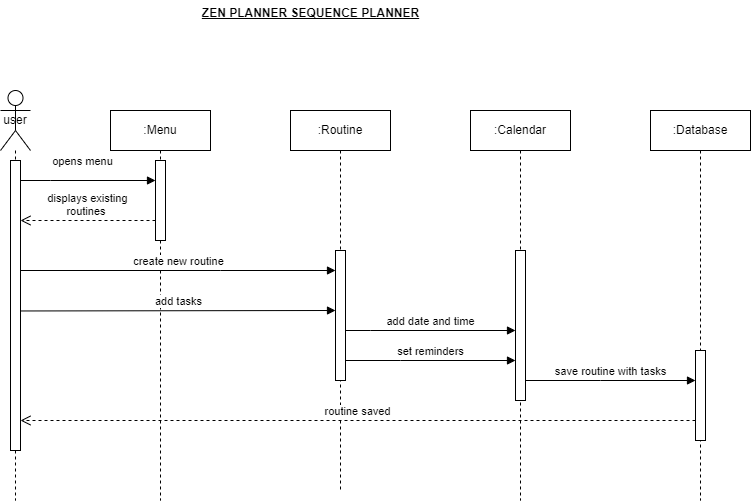

The diagram above was exported from draw.io. Its source (the exported page's mxGraphModel, read from the mxfile embedded in the PNG):
<mxGraphModel dx="780" dy="504" grid="1" gridSize="10" guides="1" tooltips="1" connect="1" arrows="1" fold="1" page="1" pageScale="1" pageWidth="850" pageHeight="1100" math="0" shadow="0">
  <root>
    <mxCell id="0" />
    <mxCell id="1" parent="0" />
    <mxCell id="MYZik05F30gCBrRcCNlM-2" value="ZEN PLANNER SEQUENCE PLANNER" style="text;align=center;fontStyle=5;verticalAlign=middle;spacingLeft=3;spacingRight=3;strokeColor=none;rotatable=0;points=[[0,0.5],[1,0.5]];portConstraint=eastwest;html=1;" parent="1" vertex="1">
      <mxGeometry x="310" y="10" width="180" height="26" as="geometry" />
    </mxCell>
    <mxCell id="MYZik05F30gCBrRcCNlM-3" value=":Menu" style="shape=umlLifeline;perimeter=lifelinePerimeter;whiteSpace=wrap;html=1;container=1;dropTarget=0;collapsible=0;recursiveResize=0;outlineConnect=0;portConstraint=eastwest;newEdgeStyle={&quot;edgeStyle&quot;:&quot;elbowEdgeStyle&quot;,&quot;elbow&quot;:&quot;vertical&quot;,&quot;curved&quot;:0,&quot;rounded&quot;:0};" parent="1" vertex="1">
      <mxGeometry x="200" y="120" width="100" height="390" as="geometry" />
    </mxCell>
    <mxCell id="MYZik05F30gCBrRcCNlM-12" value="" style="html=1;points=[];perimeter=orthogonalPerimeter;outlineConnect=0;targetShapes=umlLifeline;portConstraint=eastwest;newEdgeStyle={&quot;edgeStyle&quot;:&quot;elbowEdgeStyle&quot;,&quot;elbow&quot;:&quot;vertical&quot;,&quot;curved&quot;:0,&quot;rounded&quot;:0};" parent="MYZik05F30gCBrRcCNlM-3" vertex="1">
      <mxGeometry x="45" y="50" width="10" height="80" as="geometry" />
    </mxCell>
    <mxCell id="MYZik05F30gCBrRcCNlM-4" value=":Routine" style="shape=umlLifeline;perimeter=lifelinePerimeter;whiteSpace=wrap;html=1;container=1;dropTarget=0;collapsible=0;recursiveResize=0;outlineConnect=0;portConstraint=eastwest;newEdgeStyle={&quot;edgeStyle&quot;:&quot;elbowEdgeStyle&quot;,&quot;elbow&quot;:&quot;vertical&quot;,&quot;curved&quot;:0,&quot;rounded&quot;:0};" parent="1" vertex="1">
      <mxGeometry x="380" y="120" width="100" height="380" as="geometry" />
    </mxCell>
    <mxCell id="MYZik05F30gCBrRcCNlM-18" value="" style="html=1;points=[];perimeter=orthogonalPerimeter;outlineConnect=0;targetShapes=umlLifeline;portConstraint=eastwest;newEdgeStyle={&quot;edgeStyle&quot;:&quot;elbowEdgeStyle&quot;,&quot;elbow&quot;:&quot;vertical&quot;,&quot;curved&quot;:0,&quot;rounded&quot;:0};" parent="MYZik05F30gCBrRcCNlM-4" vertex="1">
      <mxGeometry x="45" y="140" width="10" height="130" as="geometry" />
    </mxCell>
    <mxCell id="MYZik05F30gCBrRcCNlM-5" value=":Calendar" style="shape=umlLifeline;perimeter=lifelinePerimeter;whiteSpace=wrap;html=1;container=1;dropTarget=0;collapsible=0;recursiveResize=0;outlineConnect=0;portConstraint=eastwest;newEdgeStyle={&quot;edgeStyle&quot;:&quot;elbowEdgeStyle&quot;,&quot;elbow&quot;:&quot;vertical&quot;,&quot;curved&quot;:0,&quot;rounded&quot;:0};" parent="1" vertex="1">
      <mxGeometry x="560" y="120" width="100" height="390" as="geometry" />
    </mxCell>
    <mxCell id="MYZik05F30gCBrRcCNlM-22" value="" style="html=1;points=[];perimeter=orthogonalPerimeter;outlineConnect=0;targetShapes=umlLifeline;portConstraint=eastwest;newEdgeStyle={&quot;edgeStyle&quot;:&quot;elbowEdgeStyle&quot;,&quot;elbow&quot;:&quot;vertical&quot;,&quot;curved&quot;:0,&quot;rounded&quot;:0};" parent="MYZik05F30gCBrRcCNlM-5" vertex="1">
      <mxGeometry x="45" y="140" width="10" height="150" as="geometry" />
    </mxCell>
    <mxCell id="MYZik05F30gCBrRcCNlM-6" value=":Database" style="shape=umlLifeline;perimeter=lifelinePerimeter;whiteSpace=wrap;html=1;container=1;dropTarget=0;collapsible=0;recursiveResize=0;outlineConnect=0;portConstraint=eastwest;newEdgeStyle={&quot;edgeStyle&quot;:&quot;elbowEdgeStyle&quot;,&quot;elbow&quot;:&quot;vertical&quot;,&quot;curved&quot;:0,&quot;rounded&quot;:0};" parent="1" vertex="1">
      <mxGeometry x="740" y="120" width="100" height="390" as="geometry" />
    </mxCell>
    <mxCell id="MYZik05F30gCBrRcCNlM-25" value="" style="html=1;points=[];perimeter=orthogonalPerimeter;outlineConnect=0;targetShapes=umlLifeline;portConstraint=eastwest;newEdgeStyle={&quot;edgeStyle&quot;:&quot;elbowEdgeStyle&quot;,&quot;elbow&quot;:&quot;vertical&quot;,&quot;curved&quot;:0,&quot;rounded&quot;:0};" parent="MYZik05F30gCBrRcCNlM-6" vertex="1">
      <mxGeometry x="45" y="240" width="10" height="90" as="geometry" />
    </mxCell>
    <mxCell id="MYZik05F30gCBrRcCNlM-7" value="user" style="shape=umlLifeline;perimeter=lifelinePerimeter;whiteSpace=wrap;html=1;container=1;dropTarget=0;collapsible=0;recursiveResize=0;outlineConnect=0;portConstraint=eastwest;newEdgeStyle={&quot;edgeStyle&quot;:&quot;elbowEdgeStyle&quot;,&quot;elbow&quot;:&quot;vertical&quot;,&quot;curved&quot;:0,&quot;rounded&quot;:0};participant=umlActor;size=60;" parent="1" vertex="1">
      <mxGeometry x="90" y="100" width="30" height="410" as="geometry" />
    </mxCell>
    <mxCell id="MYZik05F30gCBrRcCNlM-9" value="" style="html=1;points=[];perimeter=orthogonalPerimeter;outlineConnect=0;targetShapes=umlLifeline;portConstraint=eastwest;newEdgeStyle={&quot;edgeStyle&quot;:&quot;elbowEdgeStyle&quot;,&quot;elbow&quot;:&quot;vertical&quot;,&quot;curved&quot;:0,&quot;rounded&quot;:0};" parent="MYZik05F30gCBrRcCNlM-7" vertex="1">
      <mxGeometry x="10" y="70" width="10" height="290" as="geometry" />
    </mxCell>
    <mxCell id="MYZik05F30gCBrRcCNlM-11" value="opens menu" style="html=1;verticalAlign=bottom;endArrow=block;edgeStyle=elbowEdgeStyle;elbow=vertical;curved=0;rounded=0;" parent="1" source="MYZik05F30gCBrRcCNlM-9" target="MYZik05F30gCBrRcCNlM-12" edge="1">
      <mxGeometry x="-0.0769" y="10" width="80" relative="1" as="geometry">
        <mxPoint x="390" y="310" as="sourcePoint" />
        <mxPoint x="200" y="190" as="targetPoint" />
        <Array as="points">
          <mxPoint x="140" y="190" />
        </Array>
        <mxPoint as="offset" />
      </mxGeometry>
    </mxCell>
    <mxCell id="MYZik05F30gCBrRcCNlM-17" value="displays existing &lt;br&gt;routines&amp;nbsp;" style="html=1;verticalAlign=bottom;endArrow=open;dashed=1;endSize=8;edgeStyle=elbowEdgeStyle;elbow=vertical;curved=0;rounded=0;" parent="1" source="MYZik05F30gCBrRcCNlM-12" target="MYZik05F30gCBrRcCNlM-9" edge="1">
      <mxGeometry relative="1" as="geometry">
        <mxPoint x="500" y="280" as="sourcePoint" />
        <mxPoint x="420" y="280" as="targetPoint" />
        <Array as="points">
          <mxPoint x="175" y="230" />
        </Array>
      </mxGeometry>
    </mxCell>
    <mxCell id="MYZik05F30gCBrRcCNlM-19" value="create new routine" style="html=1;verticalAlign=bottom;endArrow=block;edgeStyle=elbowEdgeStyle;elbow=vertical;curved=0;rounded=0;" parent="1" source="MYZik05F30gCBrRcCNlM-9" target="MYZik05F30gCBrRcCNlM-18" edge="1">
      <mxGeometry width="80" relative="1" as="geometry">
        <mxPoint x="420" y="270" as="sourcePoint" />
        <mxPoint x="500" y="270" as="targetPoint" />
        <Array as="points">
          <mxPoint x="310" y="280" />
          <mxPoint x="360" y="270" />
          <mxPoint x="220" y="330" />
        </Array>
      </mxGeometry>
    </mxCell>
    <mxCell id="MYZik05F30gCBrRcCNlM-21" value="add date and time" style="html=1;verticalAlign=bottom;endArrow=block;edgeStyle=elbowEdgeStyle;elbow=vertical;curved=0;rounded=0;" parent="1" source="MYZik05F30gCBrRcCNlM-18" target="MYZik05F30gCBrRcCNlM-22" edge="1">
      <mxGeometry width="80" relative="1" as="geometry">
        <mxPoint x="420" y="270" as="sourcePoint" />
        <mxPoint x="500" y="270" as="targetPoint" />
        <Array as="points">
          <mxPoint x="460" y="340" />
          <mxPoint x="580" y="320" />
        </Array>
        <mxPoint as="offset" />
      </mxGeometry>
    </mxCell>
    <mxCell id="MYZik05F30gCBrRcCNlM-23" value="add tasks" style="html=1;verticalAlign=bottom;endArrow=block;edgeStyle=elbowEdgeStyle;elbow=vertical;curved=0;rounded=0;" parent="1" target="MYZik05F30gCBrRcCNlM-18" edge="1">
      <mxGeometry width="80" relative="1" as="geometry">
        <mxPoint x="110" y="320.47" as="sourcePoint" />
        <mxPoint x="190" y="320.47" as="targetPoint" />
      </mxGeometry>
    </mxCell>
    <mxCell id="MYZik05F30gCBrRcCNlM-24" value="set reminders" style="html=1;verticalAlign=bottom;endArrow=block;edgeStyle=elbowEdgeStyle;elbow=vertical;curved=0;rounded=0;" parent="1" source="MYZik05F30gCBrRcCNlM-18" target="MYZik05F30gCBrRcCNlM-22" edge="1">
      <mxGeometry width="80" relative="1" as="geometry">
        <mxPoint x="420" y="270" as="sourcePoint" />
        <mxPoint x="500" y="270" as="targetPoint" />
        <Array as="points">
          <mxPoint x="490" y="370" />
        </Array>
        <mxPoint as="offset" />
      </mxGeometry>
    </mxCell>
    <mxCell id="MYZik05F30gCBrRcCNlM-27" value="save routine with tasks" style="html=1;verticalAlign=bottom;endArrow=block;edgeStyle=elbowEdgeStyle;elbow=vertical;curved=0;rounded=0;" parent="1" source="MYZik05F30gCBrRcCNlM-22" target="MYZik05F30gCBrRcCNlM-25" edge="1">
      <mxGeometry width="80" relative="1" as="geometry">
        <mxPoint x="420" y="390" as="sourcePoint" />
        <mxPoint x="500" y="390" as="targetPoint" />
        <Array as="points">
          <mxPoint x="690" y="390" />
        </Array>
      </mxGeometry>
    </mxCell>
    <mxCell id="MYZik05F30gCBrRcCNlM-28" value="routine saved" style="html=1;verticalAlign=bottom;endArrow=open;dashed=1;endSize=8;edgeStyle=elbowEdgeStyle;elbow=vertical;curved=0;rounded=0;" parent="1" source="MYZik05F30gCBrRcCNlM-25" target="MYZik05F30gCBrRcCNlM-9" edge="1">
      <mxGeometry relative="1" as="geometry">
        <mxPoint x="500" y="390" as="sourcePoint" />
        <mxPoint x="420" y="390" as="targetPoint" />
        <Array as="points">
          <mxPoint x="690" y="430" />
          <mxPoint x="360" y="440" />
        </Array>
      </mxGeometry>
    </mxCell>
  </root>
</mxGraphModel>